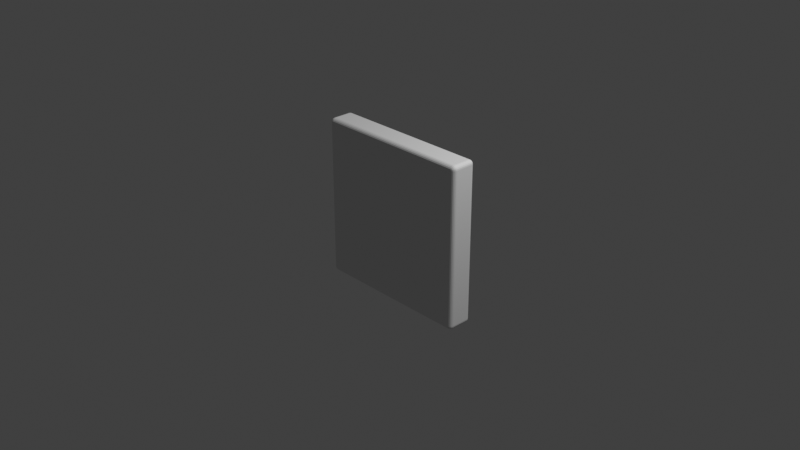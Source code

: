 # Source: piece.blend  (saved by Blender 3.0.42; exported with 4.5.12 LTS)
import bpy
from mathutils import Matrix  # noqa: F401  (used for matrix-valued properties, if any)

bpy.ops.wm.read_factory_settings(use_empty=True)
scene = bpy.context.scene
scene.name = 'Scene'

# ---- collections
col_collection = bpy.data.collections.new('Collection'); scene.collection.children.link(col_collection)

# ---- images (referenced by path relative to the original .blend; pixels are not part of the script)
import os
ASSET_DIR = os.environ.get("B2B_ASSET_DIR", "")  # directory of the original .blend (textures are referenced by path, not embedded)
HERE = os.path.dirname(os.path.abspath(__file__))  # packed textures are extracted next to this script under _unpacked/

def load_image(name, relpath, width, height, colorspace="sRGB"):
    """Load a texture the original file referenced (path relative to the .blend, or extracted next to this script)."""
    p = next((c for c in (os.path.join(HERE, relpath), os.path.join(ASSET_DIR, relpath)) if relpath and os.path.exists(c)), "")
    if p:
        img = bpy.data.images.load(p, check_existing=True)
        img.name = name
    else:  # same state as the original file: an image datablock whose file is absent (Cycles renders it pink)
        img = bpy.data.images.new(name, width, height)
        img.source = "FILE"
        img.filepath = "//" + (relpath or name)
    img.colorspace_settings.name = colorspace
    return img
img_test_r_png = load_image('test_R.png', 'build/test_R.png', 1024, 1024, 'sRGB')

# ---- materials (node trees are filled in below, after node groups)
mat_material = bpy.data.materials.new('Material')
mat_material.alpha_threshold = 0.0
mat_material.use_transparent_shadow = False
mat_material.line_color = (0.0, 0.0, 0.0, 1.0)

# ---- material node trees
mat_material.use_nodes = True; mat_material.node_tree.nodes.clear()
_N = mat_material.node_tree.nodes; _L = mat_material.node_tree.links
n0 = _N.new('ShaderNodeOutputMaterial'); n0.name = 'Material Output'; n0.location = (300, 300)
n1 = _N.new('ShaderNodeBsdfPrincipled'); n1.name = 'Principled BSDF'; n1.location = (10, 300)
n1.distribution = 'GGX'
n1.subsurface_method = 'RANDOM_WALK_SKIN'
n1.inputs[2].default_value = 0.4
n1.inputs[3].default_value = 1.45
n1.inputs[27].default_value = (0.0, 0.0, 0.0, 1.0)
n1.inputs[28].default_value = 1.0
n2 = _N.new('ShaderNodeTexImage'); n2.name = 'Image Texture'; n2.location = (-410, 236)
n2.image = img_test_r_png
_L.new(n1.outputs[0], n0.inputs[0])
_L.new(n2.outputs[0], n1.inputs[0])
n0.is_active_output = True

# ---- world
world_world = bpy.data.worlds.new('World'); scene.world = world_world
world_world.use_nodes = True; world_world.node_tree.nodes.clear()
_N = world_world.node_tree.nodes; _L = world_world.node_tree.links
n0 = _N.new('ShaderNodeOutputWorld'); n0.name = 'World Output'; n0.location = (300, 300)
n1 = _N.new('ShaderNodeBackground'); n1.name = 'Background'; n1.location = (10, 300)
n1.inputs[0].default_value = (0.05088, 0.05088, 0.05088, 1.0)
_L.new(n1.outputs[0], n0.inputs[0])
n0.is_active_output = True
world_world.color = (0.05088, 0.05088, 0.05088)
world_world.use_sun_shadow = False
world_world.sun_shadow_jitter_overblur = 0.0

# ---- cameras
cam_camera = bpy.data.cameras.new('Camera')
cam_camera.clip_end = 100.0
cam_camera.ortho_scale = 7.314

# ---- lights
light_light = bpy.data.lights.new('Light', 'POINT')
light_light.transmission_factor = 0.0
light_light.energy = 1000.0
light_light.shadow_soft_size = 0.1
light_light.shadow_maximum_resolution = 0.006
light_light.use_absolute_resolution = True

# ---- meshes
me_cube = bpy.data.meshes.new('Cube')
me_cube.from_pydata([(0.7384, -7.777e-08, 0.8), (0.8, -7.238e-08, 0.7384), (0.7384, -0.07704, 0.7384), (0.7574, -7.61e-08, 0.797), (0.7746, -7.46e-08, 0.7882), (0.7384, -0.02381, 0.797), (0.758, -0.02444, 0.7934), (0.7738, -0.02365, 0.7851), (0.7384, -0.04528, 0.7882), (0.7573, -0.04427, 0.7851), (0.771, -0.04076, 0.7793), (0.797, -0.02381, 0.7384), (0.7882, -0.04528, 0.7384), (0.797, -7.265e-08, 0.7574), (0.7934, -0.02458, 0.7579), (0.7851, -0.04423, 0.7573), (0.7882, -7.341e-08, 0.7746), (0.7851, -0.02371, 0.7738), (0.7793, -0.04076, 0.771), (0.7384, -0.07327, 0.7574), (0.7384, -0.06233, 0.7746), (0.7574, -0.07327, 0.7384), (0.7579, -0.0688, 0.758), (0.7573, -0.05848, 0.7738), (0.7746, -0.06233, 0.7384), (0.7738, -0.05842, 0.7573), (0.771, -0.05111, 0.771), (-0.8, -2.123e-07, 0.7384), (-0.7384, -2.069e-07, 0.8), (-0.7384, -0.07704, 0.7384), (-0.797, -2.12e-07, 0.7574), (-0.7882, -2.112e-07, 0.7746), (-0.797, -0.02381, 0.7384), (-0.7934, -0.02444, 0.758), (-0.7851, -0.02365, 0.7738), (-0.7882, -0.04528, 0.7384), (-0.7851, -0.04427, 0.7573), (-0.7793, -0.04076, 0.771), (-0.7384, -0.02381, 0.797), (-0.7384, -0.04528, 0.7882), (-0.7574, -2.085e-07, 0.797), (-0.7579, -0.02458, 0.7934), (-0.7573, -0.04423, 0.7851), (-0.7746, -2.1e-07, 0.7882), (-0.7738, -0.02371, 0.7851), (-0.771, -0.04076, 0.7793), (-0.7574, -0.07327, 0.7384), (-0.7746, -0.06233, 0.7384), (-0.7384, -0.07327, 0.7574), (-0.758, -0.0688, 0.7579), (-0.7738, -0.05848, 0.7573), (-0.7384, -0.06233, 0.7746), (-0.7573, -0.05842, 0.7738), (-0.771, -0.05111, 0.771), (0.7384, -0.07704, -0.7384), (0.8, 1.66e-07, -0.7384), (0.7384, 1.606e-07, -0.8), (0.7574, -0.07327, -0.7384), (0.7746, -0.06233, -0.7384), (0.7384, -0.07327, -0.7574), (0.758, -0.0688, -0.7579), (0.7738, -0.05848, -0.7573), (0.7384, -0.06233, -0.7746), (0.7573, -0.05842, -0.7738), (0.771, -0.05111, -0.771), (0.797, 1.658e-07, -0.7574), (0.7882, 1.65e-07, -0.7746), (0.797, -0.02381, -0.7384), (0.7934, -0.02444, -0.758), (0.7851, -0.02365, -0.7738), (0.7882, -0.04528, -0.7384), (0.7851, -0.04427, -0.7573), (0.7793, -0.04076, -0.771), (0.7384, -0.02381, -0.797), (0.7384, -0.04528, -0.7882), (0.7574, 1.623e-07, -0.797), (0.7579, -0.02458, -0.7934), (0.7573, -0.04423, -0.7851), (0.7746, 1.638e-07, -0.7882), (0.7738, -0.02371, -0.7851), (0.771, -0.04076, -0.7793), (-0.7384, -0.07704, -0.7384), (-0.7384, 3.155e-08, -0.8), (-0.8, 2.616e-08, -0.7384), (-0.7384, -0.07327, -0.7574), (-0.7384, -0.06233, -0.7746), (-0.7574, -0.07327, -0.7384), (-0.7579, -0.0688, -0.758), (-0.7573, -0.05848, -0.7738), (-0.7746, -0.06233, -0.7384), (-0.7738, -0.05842, -0.7573), (-0.771, -0.05111, -0.771), (-0.7574, 2.988e-08, -0.797), (-0.7746, 2.838e-08, -0.7882), (-0.7384, -0.02381, -0.797), (-0.758, -0.02444, -0.7934), (-0.7738, -0.02365, -0.7851), (-0.7384, -0.04528, -0.7882), (-0.7573, -0.04427, -0.7851), (-0.771, -0.04076, -0.7793), (-0.797, -0.02381, -0.7384), (-0.7882, -0.04528, -0.7384), (-0.797, 2.642e-08, -0.7574), (-0.7934, -0.02458, -0.7579), (-0.7851, -0.04423, -0.7573), (-0.7882, 2.719e-08, -0.7746), (-0.7851, -0.02371, -0.7738), (-0.7793, -0.04076, -0.771), (0.7384, -7.777e-08, 0.8), (0.7384, 0.07704, 0.7384), (0.8, -7.238e-08, 0.7384), (0.7384, 0.02381, 0.797), (0.7384, 0.04528, 0.7882), (0.7574, -7.61e-08, 0.797), (0.7579, 0.02458, 0.7934), (0.7573, 0.04423, 0.7851), (0.7746, -7.46e-08, 0.7882), (0.7738, 0.02371, 0.7851), (0.771, 0.04076, 0.7793), (0.7574, 0.07327, 0.7384), (0.7746, 0.06233, 0.7384), (0.7384, 0.07327, 0.7574), (0.758, 0.0688, 0.7579), (0.7738, 0.05848, 0.7573), (0.7384, 0.06233, 0.7746), (0.7573, 0.05842, 0.7738), (0.771, 0.05111, 0.771), (0.797, -7.265e-08, 0.7574), (0.7882, -7.341e-08, 0.7746), (0.797, 0.02381, 0.7384), (0.7934, 0.02444, 0.758), (0.7851, 0.02365, 0.7738), (0.7882, 0.04528, 0.7384), (0.7851, 0.04427, 0.7573), (0.7793, 0.04076, 0.771), (-0.7384, 0.07704, 0.7384), (-0.7384, -2.069e-07, 0.8), (-0.8, -2.123e-07, 0.7384), (-0.7384, 0.07327, 0.7574), (-0.7384, 0.06233, 0.7746), (-0.7574, 0.07327, 0.7384), (-0.7579, 0.0688, 0.758), (-0.7573, 0.05848, 0.7738), (-0.7746, 0.06233, 0.7384), (-0.7738, 0.05842, 0.7573), (-0.771, 0.05111, 0.771), (-0.7574, -2.085e-07, 0.797), (-0.7746, -2.1e-07, 0.7882), (-0.7384, 0.02381, 0.797), (-0.758, 0.02444, 0.7934), (-0.7738, 0.02365, 0.7851), (-0.7384, 0.04528, 0.7882), (-0.7573, 0.04427, 0.7851), (-0.771, 0.04076, 0.7793), (-0.797, 0.02381, 0.7384), (-0.7882, 0.04528, 0.7384), (-0.797, -2.12e-07, 0.7574), (-0.7934, 0.02458, 0.7579), (-0.7851, 0.04423, 0.7573), (-0.7882, -2.112e-07, 0.7746), (-0.7851, 0.02371, 0.7738), (-0.7793, 0.04076, 0.771), (0.7384, 0.07704, -0.7384), (0.7384, 1.606e-07, -0.8), (0.8, 1.66e-07, -0.7384), (0.7384, 0.07327, -0.7574), (0.7384, 0.06233, -0.7746), (0.7574, 0.07327, -0.7384), (0.7579, 0.0688, -0.758), (0.7573, 0.05848, -0.7738), (0.7746, 0.06233, -0.7384), (0.7738, 0.05842, -0.7573), (0.771, 0.05111, -0.771), (0.7574, 1.623e-07, -0.797), (0.7746, 1.638e-07, -0.7882), (0.7384, 0.02381, -0.797), (0.758, 0.02444, -0.7934), (0.7738, 0.02365, -0.7851), (0.7384, 0.04528, -0.7882), (0.7573, 0.04427, -0.7851), (0.771, 0.04076, -0.7793), (0.797, 0.02381, -0.7384), (0.7882, 0.04528, -0.7384), (0.797, 1.658e-07, -0.7574), (0.7934, 0.02458, -0.7579), (0.7851, 0.04423, -0.7573), (0.7882, 1.65e-07, -0.7746), (0.7851, 0.02371, -0.7738), (0.7793, 0.04076, -0.771), (-0.8, 2.616e-08, -0.7384), (-0.7384, 3.155e-08, -0.8), (-0.7384, 0.07704, -0.7384), (-0.797, 2.642e-08, -0.7574), (-0.7882, 2.719e-08, -0.7746), (-0.797, 0.02381, -0.7384), (-0.7934, 0.02444, -0.758), (-0.7851, 0.02365, -0.7738), (-0.7882, 0.04528, -0.7384), (-0.7851, 0.04427, -0.7573), (-0.7793, 0.04076, -0.771), (-0.7384, 0.02381, -0.797), (-0.7384, 0.04528, -0.7882), (-0.7574, 2.988e-08, -0.797), (-0.7579, 0.02458, -0.7934), (-0.7573, 0.04423, -0.7851), (-0.7746, 2.838e-08, -0.7882), (-0.7738, 0.02371, -0.7851), (-0.771, 0.04076, -0.7793), (-0.7574, 0.07327, -0.7384), (-0.7746, 0.06233, -0.7384), (-0.7384, 0.07327, -0.7574), (-0.758, 0.0688, -0.7579), (-0.7738, 0.05848, -0.7573), (-0.7384, 0.06233, -0.7746), (-0.7573, 0.05842, -0.7738), (-0.771, 0.05111, -0.771)], [], [(137, 189, 83, 27), (191, 135, 109, 162), (82, 190, 163, 56), (1, 55, 164, 110), (29, 81, 54, 2), (0, 5, 6, 3), (3, 6, 7, 4), (4, 7, 17, 16), (5, 8, 9, 6), (6, 9, 10, 7), (7, 10, 18, 17), (1, 13, 14, 11), (11, 14, 15, 12), (12, 15, 25, 24), (13, 16, 17, 14), (14, 17, 18, 15), (15, 18, 26, 25), (2, 21, 22, 19), (19, 22, 23, 20), (20, 23, 9, 8), (21, 24, 25, 22), (22, 25, 26, 23), (23, 26, 10, 9), (10, 26, 18), (27, 32, 33, 30), (30, 33, 34, 31), (31, 34, 44, 43), (32, 35, 36, 33), (33, 36, 37, 34), (34, 37, 45, 44), (28, 40, 41, 38), (38, 41, 42, 39), (39, 42, 52, 51), (40, 43, 44, 41), (41, 44, 45, 42), (42, 45, 53, 52), (29, 48, 49, 46), (46, 49, 50, 47), (47, 50, 36, 35), (48, 51, 52, 49), (49, 52, 53, 50), (50, 53, 37, 36), (37, 53, 45), (54, 59, 60, 57), (57, 60, 61, 58), (58, 61, 71, 70), (59, 62, 63, 60), (60, 63, 64, 61), (61, 64, 72, 71), (55, 67, 68, 65), (65, 68, 69, 66), (66, 69, 79, 78), (67, 70, 71, 68), (68, 71, 72, 69), (69, 72, 80, 79), (56, 75, 76, 73), (73, 76, 77, 74), (74, 77, 63, 62), (75, 78, 79, 76), (76, 79, 80, 77), (77, 80, 64, 63), (64, 80, 72), (81, 86, 87, 84), (84, 87, 88, 85), (85, 88, 98, 97), (86, 89, 90, 87), (87, 90, 91, 88), (88, 91, 99, 98), (82, 94, 95, 92), (92, 95, 96, 93), (93, 96, 106, 105), (94, 97, 98, 95), (95, 98, 99, 96), (96, 99, 107, 106), (83, 102, 103, 100), (100, 103, 104, 101), (101, 104, 90, 89), (102, 105, 106, 103), (103, 106, 107, 104), (104, 107, 91, 90), (91, 107, 99), (108, 113, 114, 111), (111, 114, 115, 112), (112, 115, 125, 124), (113, 116, 117, 114), (114, 117, 118, 115), (115, 118, 126, 125), (109, 121, 122, 119), (119, 122, 123, 120), (120, 123, 133, 132), (121, 124, 125, 122), (122, 125, 126, 123), (123, 126, 134, 133), (110, 129, 130, 127), (127, 130, 131, 128), (128, 131, 117, 116), (129, 132, 133, 130), (130, 133, 134, 131), (131, 134, 118, 117), (118, 134, 126), (135, 140, 141, 138), (138, 141, 142, 139), (139, 142, 152, 151), (140, 143, 144, 141), (141, 144, 145, 142), (142, 145, 153, 152), (136, 148, 149, 146), (146, 149, 150, 147), (147, 150, 160, 159), (148, 151, 152, 149), (149, 152, 153, 150), (150, 153, 161, 160), (137, 156, 157, 154), (154, 157, 158, 155), (155, 158, 144, 143), (156, 159, 160, 157), (157, 160, 161, 158), (158, 161, 145, 144), (145, 161, 153), (162, 167, 168, 165), (165, 168, 169, 166), (166, 169, 179, 178), (167, 170, 171, 168), (168, 171, 172, 169), (169, 172, 180, 179), (163, 175, 176, 173), (173, 176, 177, 174), (174, 177, 187, 186), (175, 178, 179, 176), (176, 179, 180, 177), (177, 180, 188, 187), (164, 183, 184, 181), (181, 184, 185, 182), (182, 185, 171, 170), (183, 186, 187, 184), (184, 187, 188, 185), (185, 188, 172, 171), (172, 188, 180), (189, 194, 195, 192), (192, 195, 196, 193), (193, 196, 206, 205), (194, 197, 198, 195), (195, 198, 199, 196), (196, 199, 207, 206), (190, 202, 203, 200), (200, 203, 204, 201), (201, 204, 214, 213), (202, 205, 206, 203), (203, 206, 207, 204), (204, 207, 215, 214), (191, 210, 211, 208), (208, 211, 212, 209), (209, 212, 198, 197), (210, 213, 214, 211), (211, 214, 215, 212), (212, 215, 199, 198), (199, 215, 207), (137, 154, 194, 189), (154, 155, 197, 194), (155, 143, 209, 197), (143, 140, 208, 209), (140, 135, 191, 208), (27, 30, 156, 137), (30, 31, 159, 156), (31, 43, 147, 159), (43, 40, 146, 147), (40, 28, 136, 146), (2, 19, 48, 29), (19, 20, 51, 48), (20, 8, 39, 51), (8, 5, 38, 39), (5, 0, 28, 38), (190, 200, 175, 163), (200, 201, 178, 175), (201, 213, 166, 178), (213, 210, 165, 166), (210, 191, 162, 165), (56, 73, 94, 82), (73, 74, 97, 94), (74, 62, 85, 97), (62, 59, 84, 85), (59, 54, 81, 84), (108, 111, 148, 136), (111, 112, 151, 148), (112, 124, 139, 151), (124, 121, 138, 139), (121, 109, 135, 138), (55, 65, 183, 164), (65, 66, 186, 183), (66, 78, 174, 186), (78, 75, 173, 174), (75, 56, 163, 173), (1, 11, 67, 55), (11, 12, 70, 67), (12, 24, 58, 70), (24, 21, 57, 58), (21, 2, 54, 57), (189, 192, 102, 83), (192, 193, 105, 102), (193, 205, 93, 105), (205, 202, 92, 93), (202, 190, 82, 92), (164, 181, 129, 110), (181, 182, 132, 129), (182, 170, 120, 132), (170, 167, 119, 120), (167, 162, 109, 119), (110, 127, 13, 1), (127, 128, 16, 13), (128, 116, 4, 16), (116, 113, 3, 4), (113, 108, 0, 3), (83, 100, 32, 27), (100, 101, 35, 32), (101, 89, 47, 35), (89, 86, 46, 47), (86, 81, 29, 46), (136, 28, 0, 108)])
me_cube.polygons.foreach_set('use_smooth', [True] * 218)
_uv = me_cube.uv_layers.new(name='UVMap')
_uv.uv.foreach_set('vector', [0.4436, 0.9418, 0.4437, 0.5808, 0.4436, 0.5808, 0.4435, 0.9418, 1.0, 0.0, 1.0, 0.5, 0.5, 0.5, 0.5, 0.0, 0.422, 0.5592, 0.422, 0.5591, 0.06114, 0.5589, 0.06117, 0.559, 0.03948, 0.9415, 0.03955, 0.5806, 0.03944, 0.5806, 0.03936, 0.9416, 0.4158, 0.9358, 0.416, 0.5869, 0.06728, 0.5865, 0.06701, 0.9354, 0.06106, 0.9631, 0.06345, 0.9573, 0.05814, 0.9545, 0.05536, 0.9602, 0.05536, 0.9602, 0.05814, 0.9545, 0.05394, 0.9517, 0.05079, 0.956, 0.05079, 0.956, 0.05394, 0.9517, 0.0508, 0.9485, 0.0461, 0.952, 0.06345, 0.9573, 0.06512, 0.9517, 0.06004, 0.9499, 0.05814, 0.9545, 0.05814, 0.9545, 0.06004, 0.9499, 0.05631, 0.9484, 0.05394, 0.9517, 0.05394, 0.9517, 0.05631, 0.9484, 0.05412, 0.9461, 0.0508, 0.9485, 0.03948, 0.9415, 0.04254, 0.9472, 0.04799, 0.9443, 0.04525, 0.9391, 0.04525, 0.9391, 0.04799, 0.9443, 0.05257, 0.9424, 0.05078, 0.9374, 0.05078, 0.9374, 0.05257, 0.9424, 0.05672, 0.9415, 0.05616, 0.9363, 0.04254, 0.9472, 0.0461, 0.952, 0.0508, 0.9485, 0.04799, 0.9443, 0.04799, 0.9443, 0.0508, 0.9485, 0.05412, 0.9461, 0.05257, 0.9424, 0.05257, 0.9424, 0.05412, 0.9461, 0.05712, 0.9454, 0.05672, 0.9415, 0.06701, 0.9354, 0.06153, 0.9357, 0.06142, 0.9411, 0.0668, 0.9409, 0.0668, 0.9409, 0.06142, 0.9411, 0.06107, 0.9457, 0.0662, 0.9462, 0.0662, 0.9462, 0.06107, 0.9457, 0.06004, 0.9499, 0.06512, 0.9517, 0.06153, 0.9357, 0.05616, 0.9363, 0.05672, 0.9415, 0.06142, 0.9411, 0.06142, 0.9411, 0.05672, 0.9415, 0.05712, 0.9454, 0.06107, 0.9457, 0.06107, 0.9457, 0.05712, 0.9454, 0.05631, 0.9484, 0.06004, 0.9499, 0.05631, 0.9484, 0.05712, 0.9454, 0.05412, 0.9461, 0.4435, 0.9418, 0.4376, 0.9394, 0.4349, 0.9447, 0.4405, 0.9474, 0.4405, 0.9474, 0.4349, 0.9447, 0.432, 0.9489, 0.4363, 0.952, 0.4363, 0.952, 0.432, 0.9489, 0.4289, 0.952, 0.4323, 0.9567, 0.4376, 0.9394, 0.432, 0.9377, 0.4303, 0.9428, 0.4349, 0.9447, 0.4349, 0.9447, 0.4303, 0.9428, 0.4287, 0.9465, 0.432, 0.9489, 0.432, 0.9489, 0.4287, 0.9465, 0.4265, 0.9487, 0.4289, 0.952, 0.4219, 0.9633, 0.4275, 0.9603, 0.4247, 0.9548, 0.4195, 0.9576, 0.4195, 0.9576, 0.4247, 0.9548, 0.4228, 0.9502, 0.4178, 0.952, 0.4178, 0.952, 0.4228, 0.9502, 0.4218, 0.9461, 0.4167, 0.9466, 0.4275, 0.9603, 0.4323, 0.9567, 0.4289, 0.952, 0.4247, 0.9548, 0.4247, 0.9548, 0.4289, 0.952, 0.4265, 0.9487, 0.4228, 0.9502, 0.4228, 0.9502, 0.4265, 0.9487, 0.4257, 0.9457, 0.4218, 0.9461, 0.4158, 0.9358, 0.416, 0.9413, 0.4214, 0.9414, 0.4212, 0.936, 0.4212, 0.936, 0.4214, 0.9414, 0.4261, 0.9417, 0.4266, 0.9366, 0.4266, 0.9366, 0.4261, 0.9417, 0.4303, 0.9428, 0.432, 0.9377, 0.416, 0.9413, 0.4167, 0.9466, 0.4218, 0.9461, 0.4214, 0.9414, 0.4214, 0.9414, 0.4218, 0.9461, 0.4257, 0.9457, 0.4261, 0.9417, 0.4261, 0.9417, 0.4257, 0.9457, 0.4287, 0.9465, 0.4303, 0.9428, 0.4287, 0.9465, 0.4257, 0.9457, 0.4265, 0.9487, 0.06728, 0.5865, 0.06703, 0.5811, 0.06162, 0.581, 0.06182, 0.5863, 0.06182, 0.5863, 0.06162, 0.581, 0.05695, 0.5806, 0.05645, 0.5857, 0.05645, 0.5857, 0.05695, 0.5806, 0.0528, 0.5796, 0.05102, 0.5847, 0.06703, 0.5811, 0.06638, 0.5757, 0.06123, 0.5763, 0.06162, 0.581, 0.06162, 0.581, 0.06123, 0.5763, 0.05732, 0.5766, 0.05695, 0.5806, 0.05695, 0.5806, 0.05732, 0.5766, 0.05434, 0.5758, 0.0528, 0.5796, 0.03955, 0.5806, 0.04543, 0.583, 0.04815, 0.5777, 0.04253, 0.5749, 0.04253, 0.5749, 0.04815, 0.5777, 0.05102, 0.5735, 0.0467, 0.5703, 0.0467, 0.5703, 0.05102, 0.5735, 0.05419, 0.5703, 0.05073, 0.5656, 0.04543, 0.583, 0.05102, 0.5847, 0.0528, 0.5796, 0.04815, 0.5777, 0.04815, 0.5777, 0.0528, 0.5796, 0.05434, 0.5758, 0.05102, 0.5735, 0.05102, 0.5735, 0.05434, 0.5758, 0.05657, 0.5737, 0.05419, 0.5703, 0.06117, 0.559, 0.0555, 0.5621, 0.05835, 0.5675, 0.06356, 0.5648, 0.06356, 0.5648, 0.05835, 0.5675, 0.06028, 0.5721, 0.06526, 0.5703, 0.06526, 0.5703, 0.06028, 0.5721, 0.06123, 0.5763, 0.06638, 0.5757, 0.0555, 0.5621, 0.05073, 0.5656, 0.05419, 0.5703, 0.05835, 0.5675, 0.05835, 0.5675, 0.05419, 0.5703, 0.05657, 0.5737, 0.06028, 0.5721, 0.06028, 0.5721, 0.05657, 0.5737, 0.05732, 0.5766, 0.06123, 0.5763, 0.05732, 0.5766, 0.05657, 0.5737, 0.05434, 0.5758, 0.416, 0.5869, 0.4215, 0.5867, 0.4216, 0.5813, 0.4163, 0.5815, 0.4163, 0.5815, 0.4216, 0.5813, 0.422, 0.5766, 0.4168, 0.5761, 0.4168, 0.5761, 0.422, 0.5766, 0.423, 0.5724, 0.4179, 0.5707, 0.4215, 0.5867, 0.4269, 0.586, 0.4263, 0.5809, 0.4216, 0.5813, 0.4216, 0.5813, 0.4263, 0.5809, 0.4259, 0.577, 0.422, 0.5766, 0.422, 0.5766, 0.4259, 0.577, 0.4267, 0.574, 0.423, 0.5724, 0.422, 0.5592, 0.4196, 0.5651, 0.4249, 0.5678, 0.4277, 0.5622, 0.4277, 0.5622, 0.4249, 0.5678, 0.4291, 0.5707, 0.4323, 0.5664, 0.4323, 0.5664, 0.4291, 0.5707, 0.4323, 0.5738, 0.437, 0.5704, 0.4196, 0.5651, 0.4179, 0.5707, 0.423, 0.5724, 0.4249, 0.5678, 0.4249, 0.5678, 0.423, 0.5724, 0.4267, 0.574, 0.4291, 0.5707, 0.4291, 0.5707, 0.4267, 0.574, 0.4289, 0.5762, 0.4323, 0.5738, 0.4436, 0.5808, 0.4405, 0.5752, 0.4351, 0.578, 0.4378, 0.5832, 0.4378, 0.5832, 0.4351, 0.578, 0.4305, 0.5799, 0.4323, 0.5849, 0.4323, 0.5849, 0.4305, 0.5799, 0.4263, 0.5809, 0.4269, 0.586, 0.4405, 0.5752, 0.437, 0.5704, 0.4323, 0.5738, 0.4351, 0.578, 0.4351, 0.578, 0.4323, 0.5738, 0.4289, 0.5762, 0.4305, 0.5799, 0.4305, 0.5799, 0.4289, 0.5762, 0.4259, 0.577, 0.4263, 0.5809, 0.4259, 0.577, 0.4289, 0.5762, 0.4267, 0.574, 0.06103, 0.9633, 0.0553, 0.9602, 0.05075, 0.9653, 0.05739, 0.9698, 0.05739, 0.9698, 0.05075, 0.9653, 0.04528, 0.97, 0.05187, 0.977, 0.05187, 0.977, 0.04528, 0.97, 0.03806, 0.9736, 0.0431, 0.9849, 0.0553, 0.9602, 0.05083, 0.9562, 0.04608, 0.9606, 0.05075, 0.9653, 0.05075, 0.9653, 0.04608, 0.9606, 0.0416, 0.9645, 0.04528, 0.97, 0.04528, 0.97, 0.0416, 0.9645, 0.03649, 0.9661, 0.03806, 0.9736, 0.0, 1.002, 0.02927, 0.9932, 0.02665, 0.9758, 0.00939, 0.9732, 0.00939, 0.9732, 0.02665, 0.9758, 0.02882, 0.9645, 0.01777, 0.9594, 0.01777, 0.9594, 0.02882, 0.9645, 0.03266, 0.9575, 0.02548, 0.951, 0.02927, 0.9932, 0.0431, 0.9849, 0.03806, 0.9736, 0.02665, 0.9758, 0.02665, 0.9758, 0.03806, 0.9736, 0.03649, 0.9661, 0.02882, 0.9645, 0.02882, 0.9645, 0.03649, 0.9661, 0.03816, 0.9611, 0.03266, 0.9575, 0.03936, 0.9416, 0.0327, 0.9453, 0.03734, 0.9519, 0.04245, 0.9472, 0.04245, 0.9472, 0.03734, 0.9519, 0.04199, 0.9566, 0.04611, 0.9521, 0.04611, 0.9521, 0.04199, 0.9566, 0.04608, 0.9606, 0.05083, 0.9562, 0.0327, 0.9453, 0.02548, 0.951, 0.03266, 0.9575, 0.03734, 0.9519, 0.03734, 0.9519, 0.03266, 0.9575, 0.03816, 0.9611, 0.04199, 0.9566, 0.04199, 0.9566, 0.03816, 0.9611, 0.0416, 0.9645, 0.04608, 0.9606, 0.0416, 0.9645, 0.03816, 0.9611, 0.03649, 0.9661, 0.5, 1.002, 0.4736, 0.9735, 0.4561, 0.9762, 0.4536, 0.9934, 0.4536, 0.9934, 0.4561, 0.9762, 0.4448, 0.974, 0.4398, 0.9851, 0.4398, 0.9851, 0.4448, 0.974, 0.4378, 0.9702, 0.4313, 0.9773, 0.4736, 0.9735, 0.4653, 0.9597, 0.454, 0.9647, 0.4561, 0.9762, 0.4561, 0.9762, 0.454, 0.9647, 0.4464, 0.9663, 0.4448, 0.974, 0.4448, 0.974, 0.4464, 0.9663, 0.4414, 0.9646, 0.4378, 0.9702, 0.4219, 0.9635, 0.4256, 0.9701, 0.4323, 0.9655, 0.4276, 0.9604, 0.4276, 0.9604, 0.4323, 0.9655, 0.437, 0.9608, 0.4325, 0.9567, 0.4325, 0.9567, 0.437, 0.9608, 0.441, 0.9567, 0.4365, 0.952, 0.4256, 0.9701, 0.4313, 0.9773, 0.4378, 0.9702, 0.4323, 0.9655, 0.4323, 0.9655, 0.4378, 0.9702, 0.4414, 0.9646, 0.437, 0.9608, 0.437, 0.9608, 0.4414, 0.9646, 0.4449, 0.9612, 0.441, 0.9567, 0.4436, 0.9418, 0.4406, 0.9475, 0.4457, 0.9521, 0.4502, 0.9454, 0.4502, 0.9454, 0.4457, 0.9521, 0.4504, 0.9575, 0.4574, 0.9509, 0.4574, 0.9509, 0.4504, 0.9575, 0.454, 0.9647, 0.4653, 0.9597, 0.4406, 0.9475, 0.4365, 0.952, 0.441, 0.9567, 0.4457, 0.9521, 0.4457, 0.9521, 0.441, 0.9567, 0.4449, 0.9612, 0.4504, 0.9575, 0.4504, 0.9575, 0.4449, 0.9612, 0.4464, 0.9663, 0.454, 0.9647, 0.4464, 0.9663, 0.4449, 0.9612, 0.4414, 0.9646, 0.0, 0.5, 0.00946, 0.5488, 0.02692, 0.5462, 0.02948, 0.5289, 0.02948, 0.5289, 0.02692, 0.5462, 0.03823, 0.5483, 0.04328, 0.5373, 0.04328, 0.5373, 0.03823, 0.5483, 0.04522, 0.5522, 0.05171, 0.545, 0.00946, 0.5488, 0.01779, 0.5626, 0.02905, 0.5576, 0.02692, 0.5462, 0.02692, 0.5462, 0.02905, 0.5576, 0.03663, 0.556, 0.03823, 0.5483, 0.03823, 0.5483, 0.03663, 0.556, 0.04163, 0.5577, 0.04522, 0.5522, 0.06114, 0.5589, 0.05742, 0.5522, 0.05079, 0.5569, 0.05545, 0.562, 0.05545, 0.562, 0.05079, 0.5569, 0.04606, 0.5615, 0.05056, 0.5656, 0.05056, 0.5656, 0.04606, 0.5615, 0.04205, 0.5656, 0.04652, 0.5704, 0.05742, 0.5522, 0.05171, 0.545, 0.04522, 0.5522, 0.05079, 0.5569, 0.05079, 0.5569, 0.04522, 0.5522, 0.04163, 0.5577, 0.04606, 0.5615, 0.04606, 0.5615, 0.04163, 0.5577, 0.03819, 0.5611, 0.04205, 0.5656, 0.03944, 0.5806, 0.04244, 0.5748, 0.03738, 0.5703, 0.03286, 0.5769, 0.03286, 0.5769, 0.03738, 0.5703, 0.03267, 0.5648, 0.02568, 0.5714, 0.02568, 0.5714, 0.03267, 0.5648, 0.02905, 0.5576, 0.01779, 0.5626, 0.04244, 0.5748, 0.04652, 0.5704, 0.04205, 0.5656, 0.03738, 0.5703, 0.03738, 0.5703, 0.04205, 0.5656, 0.03819, 0.5611, 0.03267, 0.5648, 0.03267, 0.5648, 0.03819, 0.5611, 0.03663, 0.556, 0.02905, 0.5576, 0.03663, 0.556, 0.03819, 0.5611, 0.04163, 0.5577, 0.4437, 0.5808, 0.4503, 0.5771, 0.4457, 0.5704, 0.4406, 0.5751, 0.4406, 0.5751, 0.4457, 0.5704, 0.4411, 0.5657, 0.4369, 0.5702, 0.4369, 0.5702, 0.4411, 0.5657, 0.437, 0.5617, 0.4322, 0.5662, 0.4503, 0.5771, 0.4576, 0.5714, 0.4504, 0.5649, 0.4457, 0.5704, 0.4457, 0.5704, 0.4504, 0.5649, 0.4449, 0.5613, 0.4411, 0.5657, 0.4411, 0.5657, 0.4449, 0.5613, 0.4415, 0.5578, 0.437, 0.5617, 0.422, 0.5591, 0.4277, 0.5621, 0.4323, 0.557, 0.4257, 0.5525, 0.4257, 0.5525, 0.4323, 0.557, 0.4378, 0.5523, 0.4312, 0.5453, 0.4312, 0.5453, 0.4378, 0.5523, 0.445, 0.5487, 0.4399, 0.5374, 0.4277, 0.5621, 0.4322, 0.5662, 0.437, 0.5617, 0.4323, 0.557, 0.4323, 0.557, 0.437, 0.5617, 0.4415, 0.5578, 0.4378, 0.5523, 0.4378, 0.5523, 0.4415, 0.5578, 0.4466, 0.5563, 0.445, 0.5487, 0.5, 0.5, 0.4538, 0.5291, 0.4564, 0.5466, 0.4737, 0.5491, 0.4737, 0.5491, 0.4564, 0.5466, 0.4542, 0.5579, 0.4653, 0.5629, 0.4653, 0.5629, 0.4542, 0.5579, 0.4504, 0.5649, 0.4576, 0.5714, 0.4538, 0.5291, 0.4399, 0.5374, 0.445, 0.5487, 0.4564, 0.5466, 0.4564, 0.5466, 0.445, 0.5487, 0.4466, 0.5563, 0.4542, 0.5579, 0.4542, 0.5579, 0.4466, 0.5563, 0.4449, 0.5613, 0.4504, 0.5649, 0.4449, 0.5613, 0.4466, 0.5563, 0.4415, 0.5578, 0.4436, 0.9418, 0.4502, 0.9454, 0.4503, 0.5771, 0.4437, 0.5808, 0.4502, 0.9454, 0.4574, 0.9509, 0.4576, 0.5714, 0.4503, 0.5771, 0.4574, 0.9509, 0.4653, 0.9597, 0.4653, 0.5629, 0.4576, 0.5714, 0.4653, 0.9597, 0.4736, 0.9735, 0.4737, 0.5491, 0.4653, 0.5629, 0.4736, 0.9735, 0.5, 1.002, 0.5, 0.5, 0.4737, 0.5491, 0.4435, 0.9418, 0.4405, 0.9474, 0.4406, 0.9475, 0.4436, 0.9418, 0.4405, 0.9474, 0.4363, 0.952, 0.4365, 0.952, 0.4406, 0.9475, 0.4363, 0.952, 0.4323, 0.9567, 0.4325, 0.9567, 0.4365, 0.952, 0.4323, 0.9567, 0.4275, 0.9603, 0.4276, 0.9604, 0.4325, 0.9567, 0.4275, 0.9603, 0.4219, 0.9633, 0.4219, 0.9635, 0.4276, 0.9604, 0.06701, 0.9354, 0.0668, 0.9409, 0.416, 0.9413, 0.4158, 0.9358, 0.0668, 0.9409, 0.0662, 0.9462, 0.4167, 0.9466, 0.416, 0.9413, 0.0662, 0.9462, 0.06512, 0.9517, 0.4178, 0.952, 0.4167, 0.9466, 0.06512, 0.9517, 0.06345, 0.9573, 0.4195, 0.9576, 0.4178, 0.952, 0.06345, 0.9573, 0.06106, 0.9631, 0.4219, 0.9633, 0.4195, 0.9576, 0.422, 0.5591, 0.4257, 0.5525, 0.05742, 0.5522, 0.06114, 0.5589, 0.4257, 0.5525, 0.4312, 0.5453, 0.05171, 0.545, 0.05742, 0.5522, 0.4312, 0.5453, 0.4399, 0.5374, 0.04328, 0.5373, 0.05171, 0.545, 0.4399, 0.5374, 0.4538, 0.5291, 0.02948, 0.5289, 0.04328, 0.5373, 0.4538, 0.5291, 0.5, 0.5, 0.0, 0.5, 0.02948, 0.5289, 0.06117, 0.559, 0.06356, 0.5648, 0.4196, 0.5651, 0.422, 0.5592, 0.06356, 0.5648, 0.06526, 0.5703, 0.4179, 0.5707, 0.4196, 0.5651, 0.06526, 0.5703, 0.06638, 0.5757, 0.4168, 0.5761, 0.4179, 0.5707, 0.06638, 0.5757, 0.06703, 0.5811, 0.4163, 0.5815, 0.4168, 0.5761, 0.06703, 0.5811, 0.06728, 0.5865, 0.416, 0.5869, 0.4163, 0.5815, 0.06103, 0.9633, 0.05739, 0.9698, 0.4256, 0.9701, 0.4219, 0.9635, 0.05739, 0.9698, 0.05187, 0.977, 0.4313, 0.9773, 0.4256, 0.9701, 0.05187, 0.977, 0.0431, 0.9849, 0.4398, 0.9851, 0.4313, 0.9773, 0.0431, 0.9849, 0.02927, 0.9932, 0.4536, 0.9934, 0.4398, 0.9851, 0.02927, 0.9932, 0.0, 1.002, 0.5, 1.002, 0.4536, 0.9934, 0.03955, 0.5806, 0.04253, 0.5749, 0.04244, 0.5748, 0.03944, 0.5806, 0.04253, 0.5749, 0.0467, 0.5703, 0.04652, 0.5704, 0.04244, 0.5748, 0.0467, 0.5703, 0.05073, 0.5656, 0.05056, 0.5656, 0.04652, 0.5704, 0.05073, 0.5656, 0.0555, 0.5621, 0.05545, 0.562, 0.05056, 0.5656, 0.0555, 0.5621, 0.06117, 0.559, 0.06114, 0.5589, 0.05545, 0.562, 0.03948, 0.9415, 0.04525, 0.9391, 0.04543, 0.583, 0.03955, 0.5806, 0.04525, 0.9391, 0.05078, 0.9374, 0.05102, 0.5847, 0.04543, 0.583, 0.05078, 0.9374, 0.05616, 0.9363, 0.05645, 0.5857, 0.05102, 0.5847, 0.05616, 0.9363, 0.06153, 0.9357, 0.06182, 0.5863, 0.05645, 0.5857, 0.06153, 0.9357, 0.06701, 0.9354, 0.06728, 0.5865, 0.06182, 0.5863, 0.4437, 0.5808, 0.4406, 0.5751, 0.4405, 0.5752, 0.4436, 0.5808, 0.4406, 0.5751, 0.4369, 0.5702, 0.437, 0.5704, 0.4405, 0.5752, 0.4369, 0.5702, 0.4322, 0.5662, 0.4323, 0.5664, 0.437, 0.5704, 0.4322, 0.5662, 0.4277, 0.5621, 0.4277, 0.5622, 0.4323, 0.5664, 0.4277, 0.5621, 0.422, 0.5591, 0.422, 0.5592, 0.4277, 0.5622, 0.03944, 0.5806, 0.03286, 0.5769, 0.0327, 0.9453, 0.03936, 0.9416, 0.03286, 0.5769, 0.02568, 0.5714, 0.02548, 0.951, 0.0327, 0.9453, 0.02568, 0.5714, 0.01779, 0.5626, 0.01777, 0.9594, 0.02548, 0.951, 0.01779, 0.5626, 0.00946, 0.5488, 0.00939, 0.9732, 0.01777, 0.9594, 0.00946, 0.5488, 0.0, 0.5, 0.0, 1.002, 0.00939, 0.9732, 0.03936, 0.9416, 0.04245, 0.9472, 0.04254, 0.9472, 0.03948, 0.9415, 0.04245, 0.9472, 0.04611, 0.9521, 0.0461, 0.952, 0.04254, 0.9472, 0.04611, 0.9521, 0.05083, 0.9562, 0.05079, 0.956, 0.0461, 0.952, 0.05083, 0.9562, 0.0553, 0.9602, 0.05536, 0.9602, 0.05079, 0.956, 0.0553, 0.9602, 0.06103, 0.9633, 0.06106, 0.9631, 0.05536, 0.9602, 0.4436, 0.5808, 0.4378, 0.5832, 0.4376, 0.9394, 0.4435, 0.9418, 0.4378, 0.5832, 0.4323, 0.5849, 0.432, 0.9377, 0.4376, 0.9394, 0.4323, 0.5849, 0.4269, 0.586, 0.4266, 0.9366, 0.432, 0.9377, 0.4269, 0.586, 0.4215, 0.5867, 0.4212, 0.936, 0.4266, 0.9366, 0.4215, 0.5867, 0.416, 0.5869, 0.4158, 0.9358, 0.4212, 0.936, 0.4219, 0.9635, 0.4219, 0.9633, 0.06106, 0.9631, 0.06103, 0.9633])
me_cube.materials.append(mat_material)
me_cube.use_remesh_preserve_volume = False
me_cube.use_remesh_preserve_attributes = False
me_cube.use_mirror_vertex_groups = False
me_cube.update()
me_cube_001 = bpy.data.meshes.new('Cube.001')
me_cube_001.from_pydata([(-0.8387, -0.09476, -0.8834), (-0.8387, -0.1395, -0.8387), (-0.8834, -0.09476, -0.8387), (-0.8387, -0.1086, -0.8813), (-0.8387, -0.1211, -0.8749), (-0.8525, -0.09476, -0.8813), (-0.8529, -0.109, -0.8787), (-0.8524, -0.1204, -0.8727), (-0.865, -0.09476, -0.8749), (-0.8644, -0.1085, -0.8726), (-0.8624, -0.1184, -0.8684), (-0.8525, -0.1373, -0.8387), (-0.865, -0.131, -0.8387), (-0.8387, -0.1373, -0.8525), (-0.853, -0.1347, -0.8529), (-0.8644, -0.1287, -0.8524), (-0.8387, -0.131, -0.865), (-0.8525, -0.1287, -0.8644), (-0.8624, -0.1244, -0.8624), (-0.8813, -0.09476, -0.8525), (-0.8749, -0.09476, -0.865), (-0.8813, -0.1086, -0.8387), (-0.8787, -0.109, -0.853), (-0.8727, -0.1085, -0.8644), (-0.8749, -0.1211, -0.8387), (-0.8726, -0.1205, -0.8525), (-0.8684, -0.1184, -0.8624), (-0.8387, -0.1395, 0.8387), (-0.8387, -0.09476, 0.8834), (-0.8834, -0.09476, 0.8387), (-0.8387, -0.1373, 0.8525), (-0.8387, -0.131, 0.865), (-0.8525, -0.1373, 0.8387), (-0.8529, -0.1347, 0.853), (-0.8524, -0.1287, 0.8644), (-0.865, -0.131, 0.8387), (-0.8644, -0.1287, 0.8525), (-0.8624, -0.1244, 0.8624), (-0.8525, -0.09476, 0.8813), (-0.865, -0.09476, 0.8749), (-0.8387, -0.1086, 0.8813), (-0.853, -0.109, 0.8787), (-0.8644, -0.1085, 0.8727), (-0.8387, -0.1211, 0.8749), (-0.8525, -0.1205, 0.8726), (-0.8624, -0.1184, 0.8684), (-0.8813, -0.1086, 0.8387), (-0.8749, -0.1211, 0.8387), (-0.8813, -0.09476, 0.8525), (-0.8787, -0.109, 0.8529), (-0.8727, -0.1204, 0.8524), (-0.8749, -0.09476, 0.865), (-0.8726, -0.1085, 0.8644), (-0.8684, -0.1184, 0.8624), (-0.8387, 0.09476, -0.8834), (-0.8834, 0.09476, -0.8387), (-0.8387, 0.1395, -0.8387), (-0.8525, 0.09476, -0.8813), (-0.865, 0.09476, -0.8749), (-0.8387, 0.1086, -0.8813), (-0.853, 0.109, -0.8787), (-0.8644, 0.1085, -0.8727), (-0.8387, 0.1211, -0.8749), (-0.8525, 0.1205, -0.8726), (-0.8624, 0.1184, -0.8684), (-0.8813, 0.1086, -0.8387), (-0.8749, 0.1211, -0.8387), (-0.8813, 0.09476, -0.8525), (-0.8787, 0.109, -0.8529), (-0.8727, 0.1204, -0.8524), (-0.8749, 0.09476, -0.865), (-0.8726, 0.1085, -0.8644), (-0.8684, 0.1184, -0.8624), (-0.8387, 0.1373, -0.8525), (-0.8387, 0.131, -0.865), (-0.8525, 0.1373, -0.8387), (-0.8529, 0.1347, -0.853), (-0.8524, 0.1287, -0.8644), (-0.865, 0.131, -0.8387), (-0.8644, 0.1287, -0.8525), (-0.8624, 0.1244, -0.8624), (-0.8387, 0.09476, 0.8834), (-0.8387, 0.1395, 0.8387), (-0.8834, 0.09476, 0.8387), (-0.8387, 0.1086, 0.8813), (-0.8387, 0.1211, 0.8749), (-0.8525, 0.09476, 0.8813), (-0.8529, 0.109, 0.8787), (-0.8524, 0.1204, 0.8727), (-0.865, 0.09476, 0.8749), (-0.8644, 0.1085, 0.8726), (-0.8624, 0.1184, 0.8684), (-0.8525, 0.1373, 0.8387), (-0.865, 0.131, 0.8387), (-0.8387, 0.1373, 0.8525), (-0.853, 0.1347, 0.8529), (-0.8644, 0.1287, 0.8524), (-0.8387, 0.131, 0.865), (-0.8525, 0.1287, 0.8644), (-0.8624, 0.1244, 0.8624), (-0.8813, 0.09476, 0.8525), (-0.8749, 0.09476, 0.865), (-0.8813, 0.1086, 0.8387), (-0.8787, 0.109, 0.853), (-0.8727, 0.1085, 0.8644), (-0.8749, 0.1211, 0.8387), (-0.8726, 0.1205, 0.8525), (-0.8684, 0.1184, 0.8624), (0.8387, -0.09476, -0.8834), (0.8834, -0.09476, -0.8387), (0.8387, -0.1395, -0.8387), (0.8525, -0.09476, -0.8813), (0.865, -0.09476, -0.8749), (0.8387, -0.1086, -0.8813), (0.853, -0.109, -0.8787), (0.8644, -0.1085, -0.8727), (0.8387, -0.1211, -0.8749), (0.8525, -0.1205, -0.8726), (0.8624, -0.1184, -0.8684), (0.8813, -0.1086, -0.8387), (0.8749, -0.1211, -0.8387), (0.8813, -0.09476, -0.8525), (0.8787, -0.109, -0.8529), (0.8727, -0.1204, -0.8524), (0.8749, -0.09476, -0.865), (0.8726, -0.1085, -0.8644), (0.8684, -0.1184, -0.8624), (0.8387, -0.1373, -0.8525), (0.8387, -0.131, -0.865), (0.8525, -0.1373, -0.8387), (0.8529, -0.1347, -0.853), (0.8524, -0.1287, -0.8644), (0.865, -0.131, -0.8387), (0.8644, -0.1287, -0.8525), (0.8624, -0.1244, -0.8624), (0.8387, -0.09476, 0.8834), (0.8387, -0.1395, 0.8387), (0.8834, -0.09476, 0.8387), (0.8387, -0.1086, 0.8813), (0.8387, -0.1211, 0.8749), (0.8525, -0.09476, 0.8813), (0.8529, -0.109, 0.8787), (0.8524, -0.1204, 0.8727), (0.865, -0.09476, 0.8749), (0.8644, -0.1085, 0.8726), (0.8624, -0.1184, 0.8684), (0.8525, -0.1373, 0.8387), (0.865, -0.131, 0.8387), (0.8387, -0.1373, 0.8525), (0.853, -0.1347, 0.8529), (0.8644, -0.1287, 0.8524), (0.8387, -0.131, 0.865), (0.8525, -0.1287, 0.8644), (0.8624, -0.1244, 0.8624), (0.8813, -0.09476, 0.8525), (0.8749, -0.09476, 0.865), (0.8813, -0.1086, 0.8387), (0.8787, -0.109, 0.853), (0.8727, -0.1085, 0.8644), (0.8749, -0.1211, 0.8387), (0.8726, -0.1205, 0.8525), (0.8684, -0.1184, 0.8624), (0.8387, 0.09476, -0.8834), (0.8387, 0.1395, -0.8387), (0.8834, 0.09476, -0.8387), (0.8387, 0.1086, -0.8813), (0.8387, 0.1211, -0.8749), (0.8525, 0.09476, -0.8813), (0.8529, 0.109, -0.8787), (0.8524, 0.1204, -0.8727), (0.865, 0.09476, -0.8749), (0.8644, 0.1085, -0.8726), (0.8624, 0.1184, -0.8684), (0.8525, 0.1373, -0.8387), (0.865, 0.131, -0.8387), (0.8387, 0.1373, -0.8525), (0.853, 0.1347, -0.8529), (0.8644, 0.1287, -0.8524), (0.8387, 0.131, -0.865), (0.8525, 0.1287, -0.8644), (0.8624, 0.1244, -0.8624), (0.8813, 0.09476, -0.8525), (0.8749, 0.09476, -0.865), (0.8813, 0.1086, -0.8387), (0.8787, 0.109, -0.853), (0.8727, 0.1085, -0.8644), (0.8749, 0.1211, -0.8387), (0.8726, 0.1205, -0.8525), (0.8684, 0.1184, -0.8624), (0.8387, 0.09476, 0.8834), (0.8834, 0.09476, 0.8387), (0.8387, 0.1395, 0.8387), (0.8525, 0.09476, 0.8813), (0.865, 0.09476, 0.8749), (0.8387, 0.1086, 0.8813), (0.853, 0.109, 0.8787), (0.8644, 0.1085, 0.8727), (0.8387, 0.1211, 0.8749), (0.8525, 0.1205, 0.8726), (0.8624, 0.1184, 0.8684), (0.8813, 0.1086, 0.8387), (0.8749, 0.1211, 0.8387), (0.8813, 0.09476, 0.8525), (0.8787, 0.109, 0.8529), (0.8727, 0.1204, 0.8524), (0.8749, 0.09476, 0.865), (0.8726, 0.1085, 0.8644), (0.8684, 0.1184, 0.8624), (0.8387, 0.1373, 0.8525), (0.8387, 0.131, 0.865), (0.8525, 0.1373, 0.8387), (0.8529, 0.1347, 0.853), (0.8524, 0.1287, 0.8644), (0.865, 0.131, 0.8387), (0.8644, 0.1287, 0.8525), (0.8624, 0.1244, 0.8624)], [], [(110, 136, 27, 1), (164, 190, 137, 109), (189, 81, 28, 135), (2, 29, 83, 55), (56, 82, 191, 163), (0, 3, 6, 5), (3, 4, 7, 6), (4, 16, 17, 7), (5, 6, 9, 8), (6, 7, 10, 9), (7, 17, 18, 10), (1, 11, 14, 13), (11, 12, 15, 14), (12, 24, 25, 15), (13, 14, 17, 16), (14, 15, 18, 17), (15, 25, 26, 18), (2, 19, 22, 21), (19, 20, 23, 22), (20, 8, 9, 23), (21, 22, 25, 24), (22, 23, 26, 25), (23, 9, 10, 26), (10, 18, 26), (27, 30, 33, 32), (30, 31, 34, 33), (31, 43, 44, 34), (32, 33, 36, 35), (33, 34, 37, 36), (34, 44, 45, 37), (28, 38, 41, 40), (38, 39, 42, 41), (39, 51, 52, 42), (40, 41, 44, 43), (41, 42, 45, 44), (42, 52, 53, 45), (29, 46, 49, 48), (46, 47, 50, 49), (47, 35, 36, 50), (48, 49, 52, 51), (49, 50, 53, 52), (50, 36, 37, 53), (37, 45, 53), (54, 57, 60, 59), (57, 58, 61, 60), (58, 70, 71, 61), (59, 60, 63, 62), (60, 61, 64, 63), (61, 71, 72, 64), (55, 65, 68, 67), (65, 66, 69, 68), (66, 78, 79, 69), (67, 68, 71, 70), (68, 69, 72, 71), (69, 79, 80, 72), (56, 73, 76, 75), (73, 74, 77, 76), (74, 62, 63, 77), (75, 76, 79, 78), (76, 77, 80, 79), (77, 63, 64, 80), (64, 72, 80), (81, 84, 87, 86), (84, 85, 88, 87), (85, 97, 98, 88), (86, 87, 90, 89), (87, 88, 91, 90), (88, 98, 99, 91), (82, 92, 95, 94), (92, 93, 96, 95), (93, 105, 106, 96), (94, 95, 98, 97), (95, 96, 99, 98), (96, 106, 107, 99), (83, 100, 103, 102), (100, 101, 104, 103), (101, 89, 90, 104), (102, 103, 106, 105), (103, 104, 107, 106), (104, 90, 91, 107), (91, 99, 107), (108, 111, 114, 113), (111, 112, 115, 114), (112, 124, 125, 115), (113, 114, 117, 116), (114, 115, 118, 117), (115, 125, 126, 118), (109, 119, 122, 121), (119, 120, 123, 122), (120, 132, 133, 123), (121, 122, 125, 124), (122, 123, 126, 125), (123, 133, 134, 126), (110, 127, 130, 129), (127, 128, 131, 130), (128, 116, 117, 131), (129, 130, 133, 132), (130, 131, 134, 133), (131, 117, 118, 134), (118, 126, 134), (135, 138, 141, 140), (138, 139, 142, 141), (139, 151, 152, 142), (140, 141, 144, 143), (141, 142, 145, 144), (142, 152, 153, 145), (136, 146, 149, 148), (146, 147, 150, 149), (147, 159, 160, 150), (148, 149, 152, 151), (149, 150, 153, 152), (150, 160, 161, 153), (137, 154, 157, 156), (154, 155, 158, 157), (155, 143, 144, 158), (156, 157, 160, 159), (157, 158, 161, 160), (158, 144, 145, 161), (145, 153, 161), (162, 165, 168, 167), (165, 166, 169, 168), (166, 178, 179, 169), (167, 168, 171, 170), (168, 169, 172, 171), (169, 179, 180, 172), (163, 173, 176, 175), (173, 174, 177, 176), (174, 186, 187, 177), (175, 176, 179, 178), (176, 177, 180, 179), (177, 187, 188, 180), (164, 181, 184, 183), (181, 182, 185, 184), (182, 170, 171, 185), (183, 184, 187, 186), (184, 185, 188, 187), (185, 171, 172, 188), (172, 180, 188), (189, 192, 195, 194), (192, 193, 196, 195), (193, 205, 206, 196), (194, 195, 198, 197), (195, 196, 199, 198), (196, 206, 207, 199), (190, 200, 203, 202), (200, 201, 204, 203), (201, 213, 214, 204), (202, 203, 206, 205), (203, 204, 207, 206), (204, 214, 215, 207), (191, 208, 211, 210), (208, 209, 212, 211), (209, 197, 198, 212), (210, 211, 214, 213), (211, 212, 215, 214), (212, 198, 199, 215), (199, 207, 215), (54, 0, 5, 57), (57, 5, 8, 58), (58, 8, 20, 70), (70, 20, 19, 67), (67, 19, 2, 55), (1, 27, 32, 11), (11, 32, 35, 12), (12, 35, 47, 24), (24, 47, 46, 21), (21, 46, 29, 2), (28, 81, 86, 38), (38, 86, 89, 39), (39, 89, 101, 51), (51, 101, 100, 48), (48, 100, 83, 29), (82, 56, 75, 92), (92, 75, 78, 93), (93, 78, 66, 105), (105, 66, 65, 102), (102, 65, 55, 83), (162, 54, 59, 165), (165, 59, 62, 166), (166, 62, 74, 178), (178, 74, 73, 175), (175, 73, 56, 163), (81, 189, 194, 84), (84, 194, 197, 85), (85, 197, 209, 97), (97, 209, 208, 94), (94, 208, 191, 82), (190, 164, 183, 200), (200, 183, 186, 201), (201, 186, 174, 213), (213, 174, 173, 210), (210, 173, 163, 191), (108, 162, 167, 111), (111, 167, 170, 112), (112, 170, 182, 124), (124, 182, 181, 121), (121, 181, 164, 109), (189, 135, 140, 192), (192, 140, 143, 193), (193, 143, 155, 205), (205, 155, 154, 202), (202, 154, 137, 190), (136, 110, 129, 146), (146, 129, 132, 147), (147, 132, 120, 159), (159, 120, 119, 156), (156, 119, 109, 137), (0, 108, 113, 3), (3, 113, 116, 4), (4, 116, 128, 16), (16, 128, 127, 13), (13, 127, 110, 1), (135, 28, 40, 138), (138, 40, 43, 139), (139, 43, 31, 151), (151, 31, 30, 148), (148, 30, 27, 136), (54, 162, 108, 0)])
_uv = me_cube_001.uv_layers.new(name='UVMap')
_uv.uv.foreach_set('vector', [0.3851, 0.6167, 0.385, 0.8792, 0.1224, 0.8792, 0.1225, 0.6166, 0.4505, 0.5678, 0.4504, 0.9282, 0.4069, 0.8839, 0.4069, 0.6119, 0.4338, 0.9446, 0.07345, 0.9446, 0.1177, 0.9011, 0.3898, 0.9011, 0.1006, 0.612, 0.1005, 0.884, 0.05697, 0.928, 0.05709, 0.5677, 1.0, 1.458e-08, 1.0, 0.5, 0.5, 0.5, 0.5, 0.0, 0.1177, 0.5948, 0.1197, 0.5995, 0.1155, 0.6018, 0.1133, 0.5975, 0.1197, 0.5995, 0.121, 0.6039, 0.1171, 0.6054, 0.1155, 0.6018, 0.121, 0.6039, 0.1219, 0.6082, 0.1178, 0.6086, 0.1171, 0.6054, 0.1133, 0.5975, 0.1155, 0.6018, 0.1123, 0.604, 0.1096, 0.6005, 0.1155, 0.6018, 0.1171, 0.6054, 0.1141, 0.6066, 0.1123, 0.604, 0.1171, 0.6054, 0.1178, 0.6086, 0.1147, 0.6089, 0.1141, 0.6066, 0.1225, 0.6166, 0.1183, 0.6165, 0.1181, 0.6123, 0.1223, 0.6124, 0.1183, 0.6165, 0.1141, 0.6161, 0.1144, 0.612, 0.1181, 0.6123, 0.1141, 0.6161, 0.1098, 0.6153, 0.1112, 0.6113, 0.1144, 0.612, 0.1223, 0.6124, 0.1181, 0.6123, 0.1178, 0.6086, 0.1219, 0.6082, 0.1181, 0.6123, 0.1144, 0.612, 0.1147, 0.6089, 0.1178, 0.6086, 0.1144, 0.612, 0.1112, 0.6113, 0.1124, 0.6083, 0.1147, 0.6089, 0.1006, 0.612, 0.1033, 0.6076, 0.1075, 0.6098, 0.1053, 0.614, 0.1033, 0.6076, 0.1063, 0.6039, 0.1098, 0.6065, 0.1075, 0.6098, 0.1063, 0.6039, 0.1096, 0.6005, 0.1123, 0.604, 0.1098, 0.6065, 0.1053, 0.614, 0.1075, 0.6098, 0.1112, 0.6113, 0.1098, 0.6153, 0.1075, 0.6098, 0.1098, 0.6065, 0.1124, 0.6083, 0.1112, 0.6113, 0.1098, 0.6065, 0.1123, 0.604, 0.1141, 0.6066, 0.1124, 0.6083, 0.1141, 0.6066, 0.1147, 0.6089, 0.1124, 0.6083, 0.1224, 0.8792, 0.1223, 0.8834, 0.1181, 0.8836, 0.1181, 0.8794, 0.1223, 0.8834, 0.1218, 0.8876, 0.1178, 0.8872, 0.1181, 0.8836, 0.1218, 0.8876, 0.121, 0.8919, 0.117, 0.8905, 0.1178, 0.8872, 0.1181, 0.8794, 0.1181, 0.8836, 0.1144, 0.8839, 0.1139, 0.8798, 0.1181, 0.8836, 0.1178, 0.8872, 0.1147, 0.887, 0.1144, 0.8839, 0.1178, 0.8872, 0.117, 0.8905, 0.1141, 0.8893, 0.1147, 0.887, 0.1177, 0.9011, 0.1134, 0.8984, 0.1155, 0.8941, 0.1197, 0.8964, 0.1134, 0.8984, 0.1096, 0.8954, 0.1122, 0.8919, 0.1155, 0.8941, 0.1096, 0.8954, 0.1063, 0.8921, 0.1098, 0.8894, 0.1122, 0.8919, 0.1197, 0.8964, 0.1155, 0.8941, 0.117, 0.8905, 0.121, 0.8919, 0.1155, 0.8941, 0.1122, 0.8919, 0.1141, 0.8893, 0.117, 0.8905, 0.1122, 0.8919, 0.1098, 0.8894, 0.1124, 0.8876, 0.1141, 0.8893, 0.1005, 0.884, 0.1052, 0.882, 0.1075, 0.8861, 0.1033, 0.8884, 0.1052, 0.882, 0.1097, 0.8807, 0.1111, 0.8846, 0.1075, 0.8861, 0.1097, 0.8807, 0.1139, 0.8798, 0.1144, 0.8839, 0.1111, 0.8846, 0.1033, 0.8884, 0.1075, 0.8861, 0.1098, 0.8894, 0.1063, 0.8921, 0.1075, 0.8861, 0.1111, 0.8846, 0.1124, 0.8876, 0.1098, 0.8894, 0.1111, 0.8846, 0.1144, 0.8839, 0.1147, 0.887, 0.1124, 0.8876, 0.1147, 0.887, 0.1141, 0.8893, 0.1124, 0.8876, 0.07365, 0.5512, 0.06973, 0.5538, 0.06602, 0.5495, 0.07121, 0.5459, 0.06973, 0.5538, 0.06606, 0.5569, 0.06227, 0.5532, 0.06602, 0.5495, 0.06606, 0.5569, 0.06262, 0.5602, 0.05899, 0.5564, 0.06227, 0.5532, 0.07121, 0.5459, 0.06602, 0.5495, 0.06157, 0.5454, 0.06708, 0.5396, 0.06602, 0.5495, 0.06227, 0.5532, 0.05859, 0.5499, 0.06157, 0.5454, 0.06227, 0.5532, 0.05899, 0.5564, 0.05576, 0.5528, 0.05859, 0.5499, 0.05709, 0.5677, 0.0519, 0.5654, 0.0553, 0.5602, 0.05958, 0.5638, 0.0519, 0.5654, 0.04565, 0.5614, 0.05126, 0.5558, 0.0553, 0.5602, 0.04565, 0.5614, 0.03834, 0.5544, 0.04802, 0.5498, 0.05126, 0.5558, 0.05958, 0.5638, 0.0553, 0.5602, 0.05899, 0.5564, 0.06262, 0.5602, 0.0553, 0.5602, 0.05126, 0.5558, 0.05576, 0.5528, 0.05899, 0.5564, 0.05126, 0.5558, 0.04802, 0.5498, 0.05442, 0.5485, 0.05576, 0.5528, 0.02224, 0.5165, 0.04833, 0.5246, 0.04599, 0.54, 0.03041, 0.5424, 0.04833, 0.5246, 0.0603, 0.5325, 0.05577, 0.542, 0.04599, 0.54, 0.0603, 0.5325, 0.06708, 0.5396, 0.06157, 0.5454, 0.05577, 0.542, 0.03041, 0.5424, 0.04599, 0.54, 0.04802, 0.5498, 0.03834, 0.5544, 0.04599, 0.54, 0.05577, 0.542, 0.05442, 0.5485, 0.04802, 0.5498, 0.05577, 0.542, 0.06157, 0.5454, 0.05859, 0.5499, 0.05442, 0.5485, 0.05859, 0.5499, 0.05576, 0.5528, 0.05442, 0.5485, 0.07345, 0.9446, 0.07111, 0.9498, 0.06595, 0.9464, 0.0696, 0.9421, 0.07111, 0.9498, 0.06718, 0.9561, 0.06159, 0.9504, 0.06595, 0.9464, 0.06718, 0.9561, 0.06016, 0.9634, 0.0556, 0.9537, 0.06159, 0.9504, 0.0696, 0.9421, 0.06595, 0.9464, 0.06219, 0.9427, 0.06599, 0.9391, 0.06595, 0.9464, 0.06159, 0.9504, 0.05851, 0.9459, 0.06219, 0.9427, 0.06159, 0.9504, 0.0556, 0.9537, 0.05425, 0.9473, 0.05851, 0.9459, 0.02224, 0.9795, 0.03033, 0.9534, 0.04574, 0.9557, 0.04818, 0.9713, 0.03033, 0.9534, 0.03829, 0.9414, 0.04778, 0.9459, 0.04574, 0.9557, 0.03829, 0.9414, 0.04539, 0.9346, 0.0512, 0.9401, 0.04778, 0.9459, 0.04818, 0.9713, 0.04574, 0.9557, 0.0556, 0.9537, 0.06016, 0.9634, 0.04574, 0.9557, 0.04778, 0.9459, 0.05425, 0.9473, 0.0556, 0.9537, 0.04778, 0.9459, 0.0512, 0.9401, 0.05569, 0.9431, 0.05425, 0.9473, 0.05697, 0.928, 0.05953, 0.932, 0.05525, 0.9357, 0.05169, 0.9305, 0.05953, 0.932, 0.06261, 0.9356, 0.05894, 0.9394, 0.05525, 0.9357, 0.06261, 0.9356, 0.06599, 0.9391, 0.06219, 0.9427, 0.05894, 0.9394, 0.05169, 0.9305, 0.05525, 0.9357, 0.0512, 0.9401, 0.04539, 0.9346, 0.05525, 0.9357, 0.05894, 0.9394, 0.05569, 0.9431, 0.0512, 0.9401, 0.05894, 0.9394, 0.06219, 0.9427, 0.05851, 0.9459, 0.05569, 0.9431, 0.05851, 0.9459, 0.05425, 0.9473, 0.05569, 0.9431, 0.3897, 0.5948, 0.3941, 0.5975, 0.3919, 0.6017, 0.3877, 0.5995, 0.3941, 0.5975, 0.3978, 0.6005, 0.3952, 0.6039, 0.3919, 0.6017, 0.3978, 0.6005, 0.4011, 0.6037, 0.3977, 0.6064, 0.3952, 0.6039, 0.3877, 0.5995, 0.3919, 0.6017, 0.3904, 0.6054, 0.3864, 0.604, 0.3919, 0.6017, 0.3952, 0.6039, 0.3934, 0.6066, 0.3904, 0.6054, 0.3952, 0.6039, 0.3977, 0.6064, 0.3951, 0.6083, 0.3934, 0.6066, 0.4069, 0.6119, 0.4022, 0.6139, 0.3999, 0.6097, 0.4042, 0.6075, 0.4022, 0.6139, 0.3978, 0.6152, 0.3963, 0.6112, 0.3999, 0.6097, 0.3978, 0.6152, 0.3935, 0.616, 0.3931, 0.612, 0.3963, 0.6112, 0.4042, 0.6075, 0.3999, 0.6097, 0.3977, 0.6064, 0.4011, 0.6037, 0.3999, 0.6097, 0.3963, 0.6112, 0.3951, 0.6083, 0.3977, 0.6064, 0.3963, 0.6112, 0.3931, 0.612, 0.3927, 0.6089, 0.3951, 0.6083, 0.3851, 0.6167, 0.3852, 0.6124, 0.3894, 0.6123, 0.3893, 0.6165, 0.3852, 0.6124, 0.3856, 0.6082, 0.3896, 0.6086, 0.3894, 0.6123, 0.3856, 0.6082, 0.3864, 0.604, 0.3904, 0.6054, 0.3896, 0.6086, 0.3893, 0.6165, 0.3894, 0.6123, 0.3931, 0.612, 0.3935, 0.616, 0.3894, 0.6123, 0.3896, 0.6086, 0.3927, 0.6089, 0.3931, 0.612, 0.3896, 0.6086, 0.3904, 0.6054, 0.3934, 0.6066, 0.3927, 0.6089, 0.3934, 0.6066, 0.3951, 0.6083, 0.3927, 0.6089, 0.3898, 0.9011, 0.3877, 0.8964, 0.3919, 0.8941, 0.3941, 0.8983, 0.3877, 0.8964, 0.3864, 0.8919, 0.3904, 0.8905, 0.3919, 0.8941, 0.3864, 0.8919, 0.3856, 0.8877, 0.3896, 0.8872, 0.3904, 0.8905, 0.3941, 0.8983, 0.3919, 0.8941, 0.3952, 0.8918, 0.3979, 0.8953, 0.3919, 0.8941, 0.3904, 0.8905, 0.3933, 0.8893, 0.3952, 0.8918, 0.3904, 0.8905, 0.3896, 0.8872, 0.3927, 0.8869, 0.3933, 0.8893, 0.385, 0.8792, 0.3892, 0.8794, 0.3893, 0.8836, 0.3851, 0.8835, 0.3892, 0.8794, 0.3934, 0.8798, 0.393, 0.8838, 0.3893, 0.8836, 0.3934, 0.8798, 0.3977, 0.8806, 0.3963, 0.8846, 0.393, 0.8838, 0.3851, 0.8835, 0.3893, 0.8836, 0.3896, 0.8872, 0.3856, 0.8877, 0.3893, 0.8836, 0.393, 0.8838, 0.3927, 0.8869, 0.3896, 0.8872, 0.393, 0.8838, 0.3963, 0.8846, 0.3951, 0.8875, 0.3927, 0.8869, 0.4069, 0.8839, 0.4041, 0.8882, 0.3999, 0.8861, 0.4021, 0.8819, 0.4041, 0.8882, 0.4012, 0.892, 0.3977, 0.8894, 0.3999, 0.8861, 0.4012, 0.892, 0.3979, 0.8953, 0.3952, 0.8918, 0.3977, 0.8894, 0.4021, 0.8819, 0.3999, 0.8861, 0.3963, 0.8846, 0.3977, 0.8806, 0.3999, 0.8861, 0.3977, 0.8894, 0.3951, 0.8875, 0.3963, 0.8846, 0.3977, 0.8894, 0.3952, 0.8918, 0.3933, 0.8893, 0.3951, 0.8875, 0.3933, 0.8893, 0.3927, 0.8869, 0.3951, 0.8875, 0.434, 0.5513, 0.4363, 0.5461, 0.4415, 0.5495, 0.4378, 0.5537, 0.4363, 0.5461, 0.4403, 0.5398, 0.4459, 0.5454, 0.4415, 0.5495, 0.4403, 0.5398, 0.4473, 0.5325, 0.4518, 0.5422, 0.4459, 0.5454, 0.4378, 0.5537, 0.4415, 0.5495, 0.4453, 0.5532, 0.4415, 0.5568, 0.4415, 0.5495, 0.4459, 0.5454, 0.4489, 0.5499, 0.4453, 0.5532, 0.4459, 0.5454, 0.4518, 0.5422, 0.4532, 0.5486, 0.4489, 0.5499, 0.4852, 0.5164, 0.4771, 0.5425, 0.4617, 0.5402, 0.4593, 0.5246, 0.4771, 0.5425, 0.4692, 0.5545, 0.4597, 0.5499, 0.4617, 0.5402, 0.4692, 0.5545, 0.4621, 0.5612, 0.4562, 0.5557, 0.4597, 0.5499, 0.4593, 0.5246, 0.4617, 0.5402, 0.4518, 0.5422, 0.4473, 0.5325, 0.4617, 0.5402, 0.4597, 0.5499, 0.4532, 0.5486, 0.4518, 0.5422, 0.4597, 0.5499, 0.4562, 0.5557, 0.4518, 0.5528, 0.4532, 0.5486, 0.4505, 0.5678, 0.4479, 0.5639, 0.4522, 0.5602, 0.4558, 0.5654, 0.4479, 0.5639, 0.4448, 0.5602, 0.4485, 0.5564, 0.4522, 0.5602, 0.4448, 0.5602, 0.4415, 0.5568, 0.4453, 0.5532, 0.4485, 0.5564, 0.4558, 0.5654, 0.4522, 0.5602, 0.4562, 0.5557, 0.4621, 0.5612, 0.4522, 0.5602, 0.4485, 0.5564, 0.4518, 0.5528, 0.4562, 0.5557, 0.4485, 0.5564, 0.4453, 0.5532, 0.4489, 0.5499, 0.4518, 0.5528, 0.4489, 0.5499, 0.4532, 0.5486, 0.4518, 0.5528, 0.4338, 0.9446, 0.4377, 0.9421, 0.4414, 0.9464, 0.4362, 0.9499, 0.4377, 0.9421, 0.4414, 0.939, 0.4452, 0.9427, 0.4414, 0.9464, 0.4414, 0.939, 0.4448, 0.9356, 0.4485, 0.9394, 0.4452, 0.9427, 0.4362, 0.9499, 0.4414, 0.9464, 0.4459, 0.9504, 0.4404, 0.9562, 0.4414, 0.9464, 0.4452, 0.9427, 0.4489, 0.9459, 0.4459, 0.9504, 0.4452, 0.9427, 0.4485, 0.9394, 0.4517, 0.9431, 0.4489, 0.9459, 0.4504, 0.9282, 0.4556, 0.9305, 0.4522, 0.9357, 0.4479, 0.932, 0.4556, 0.9305, 0.4618, 0.9344, 0.4562, 0.94, 0.4522, 0.9357, 0.4618, 0.9344, 0.4691, 0.9415, 0.4594, 0.946, 0.4562, 0.94, 0.4479, 0.932, 0.4522, 0.9357, 0.4485, 0.9394, 0.4448, 0.9356, 0.4522, 0.9357, 0.4562, 0.94, 0.4517, 0.9431, 0.4485, 0.9394, 0.4562, 0.94, 0.4594, 0.946, 0.453, 0.9474, 0.4517, 0.9431, 0.4852, 0.9794, 0.4591, 0.9713, 0.4615, 0.9559, 0.477, 0.9534, 0.4591, 0.9713, 0.4472, 0.9633, 0.4517, 0.9538, 0.4615, 0.9559, 0.4472, 0.9633, 0.4404, 0.9562, 0.4459, 0.9504, 0.4517, 0.9538, 0.477, 0.9534, 0.4615, 0.9559, 0.4594, 0.946, 0.4691, 0.9415, 0.4615, 0.9559, 0.4517, 0.9538, 0.453, 0.9474, 0.4594, 0.946, 0.4517, 0.9538, 0.4459, 0.9504, 0.4489, 0.9459, 0.453, 0.9474, 0.4489, 0.9459, 0.4517, 0.9431, 0.453, 0.9474, 0.07365, 0.5512, 0.1177, 0.5948, 0.1133, 0.5975, 0.06973, 0.5538, 0.06973, 0.5538, 0.1133, 0.5975, 0.1096, 0.6005, 0.06606, 0.5569, 0.06606, 0.5569, 0.1096, 0.6005, 0.1063, 0.6039, 0.06262, 0.5602, 0.06262, 0.5602, 0.1063, 0.6039, 0.1033, 0.6076, 0.05958, 0.5638, 0.05958, 0.5638, 0.1033, 0.6076, 0.1006, 0.612, 0.05709, 0.5677, 0.1225, 0.6166, 0.1224, 0.8792, 0.1181, 0.8794, 0.1183, 0.6165, 0.1183, 0.6165, 0.1181, 0.8794, 0.1139, 0.8798, 0.1141, 0.6161, 0.1141, 0.6161, 0.1139, 0.8798, 0.1097, 0.8807, 0.1098, 0.6153, 0.1098, 0.6153, 0.1097, 0.8807, 0.1052, 0.882, 0.1053, 0.614, 0.1053, 0.614, 0.1052, 0.882, 0.1005, 0.884, 0.1006, 0.612, 0.1177, 0.9011, 0.07345, 0.9446, 0.0696, 0.9421, 0.1134, 0.8984, 0.1134, 0.8984, 0.0696, 0.9421, 0.06599, 0.9391, 0.1096, 0.8954, 0.1096, 0.8954, 0.06599, 0.9391, 0.06261, 0.9356, 0.1063, 0.8921, 0.1063, 0.8921, 0.06261, 0.9356, 0.05953, 0.932, 0.1033, 0.8884, 0.1033, 0.8884, 0.05953, 0.932, 0.05697, 0.928, 0.1005, 0.884, 0.02224, 0.9795, 0.02224, 0.5165, 0.03041, 0.5424, 0.03033, 0.9534, 0.03033, 0.9534, 0.03041, 0.5424, 0.03834, 0.5544, 0.03829, 0.9414, 0.03829, 0.9414, 0.03834, 0.5544, 0.04565, 0.5614, 0.04539, 0.9346, 0.04539, 0.9346, 0.04565, 0.5614, 0.0519, 0.5654, 0.05169, 0.9305, 0.05169, 0.9305, 0.0519, 0.5654, 0.05709, 0.5677, 0.05697, 0.928, 0.434, 0.5513, 0.07365, 0.5512, 0.07121, 0.5459, 0.4363, 0.5461, 0.4363, 0.5461, 0.07121, 0.5459, 0.06708, 0.5396, 0.4403, 0.5398, 0.4403, 0.5398, 0.06708, 0.5396, 0.0603, 0.5325, 0.4473, 0.5325, 0.4473, 0.5325, 0.0603, 0.5325, 0.04833, 0.5246, 0.4593, 0.5246, 0.4593, 0.5246, 0.04833, 0.5246, 0.02224, 0.5165, 0.4852, 0.5164, 0.07345, 0.9446, 0.4338, 0.9446, 0.4362, 0.9499, 0.07111, 0.9498, 0.07111, 0.9498, 0.4362, 0.9499, 0.4404, 0.9562, 0.06718, 0.9561, 0.06718, 0.9561, 0.4404, 0.9562, 0.4472, 0.9633, 0.06016, 0.9634, 0.06016, 0.9634, 0.4472, 0.9633, 0.4591, 0.9713, 0.04818, 0.9713, 0.04818, 0.9713, 0.4591, 0.9713, 0.4852, 0.9794, 0.02224, 0.9795, 0.4504, 0.9282, 0.4505, 0.5678, 0.4558, 0.5654, 0.4556, 0.9305, 0.4556, 0.9305, 0.4558, 0.5654, 0.4621, 0.5612, 0.4618, 0.9344, 0.4618, 0.9344, 0.4621, 0.5612, 0.4692, 0.5545, 0.4691, 0.9415, 0.4691, 0.9415, 0.4692, 0.5545, 0.4771, 0.5425, 0.477, 0.9534, 0.477, 0.9534, 0.4771, 0.5425, 0.4852, 0.5164, 0.4852, 0.9794, 0.3897, 0.5948, 0.434, 0.5513, 0.4378, 0.5537, 0.3941, 0.5975, 0.3941, 0.5975, 0.4378, 0.5537, 0.4415, 0.5568, 0.3978, 0.6005, 0.3978, 0.6005, 0.4415, 0.5568, 0.4448, 0.5602, 0.4011, 0.6037, 0.4011, 0.6037, 0.4448, 0.5602, 0.4479, 0.5639, 0.4042, 0.6075, 0.4042, 0.6075, 0.4479, 0.5639, 0.4505, 0.5678, 0.4069, 0.6119, 0.4338, 0.9446, 0.3898, 0.9011, 0.3941, 0.8983, 0.4377, 0.9421, 0.4377, 0.9421, 0.3941, 0.8983, 0.3979, 0.8953, 0.4414, 0.939, 0.4414, 0.939, 0.3979, 0.8953, 0.4012, 0.892, 0.4448, 0.9356, 0.4448, 0.9356, 0.4012, 0.892, 0.4041, 0.8882, 0.4479, 0.932, 0.4479, 0.932, 0.4041, 0.8882, 0.4069, 0.8839, 0.4504, 0.9282, 0.385, 0.8792, 0.3851, 0.6167, 0.3893, 0.6165, 0.3892, 0.8794, 0.3892, 0.8794, 0.3893, 0.6165, 0.3935, 0.616, 0.3934, 0.8798, 0.3934, 0.8798, 0.3935, 0.616, 0.3978, 0.6152, 0.3977, 0.8806, 0.3977, 0.8806, 0.3978, 0.6152, 0.4022, 0.6139, 0.4021, 0.8819, 0.4021, 0.8819, 0.4022, 0.6139, 0.4069, 0.6119, 0.4069, 0.8839, 0.1177, 0.5948, 0.3897, 0.5948, 0.3877, 0.5995, 0.1197, 0.5995, 0.1197, 0.5995, 0.3877, 0.5995, 0.3864, 0.604, 0.121, 0.6039, 0.121, 0.6039, 0.3864, 0.604, 0.3856, 0.6082, 0.1219, 0.6082, 0.1219, 0.6082, 0.3856, 0.6082, 0.3852, 0.6124, 0.1223, 0.6124, 0.1223, 0.6124, 0.3852, 0.6124, 0.3851, 0.6167, 0.1225, 0.6166, 0.3898, 0.9011, 0.1177, 0.9011, 0.1197, 0.8964, 0.3877, 0.8964, 0.3877, 0.8964, 0.1197, 0.8964, 0.121, 0.8919, 0.3864, 0.8919, 0.3864, 0.8919, 0.121, 0.8919, 0.1218, 0.8876, 0.3856, 0.8877, 0.3856, 0.8877, 0.1218, 0.8876, 0.1223, 0.8834, 0.3851, 0.8835, 0.3851, 0.8835, 0.1223, 0.8834, 0.1224, 0.8792, 0.385, 0.8792, 0.07365, 0.5512, 0.434, 0.5513, 0.3897, 0.5948, 0.1177, 0.5948])
me_cube_001.use_remesh_fix_poles = True
me_cube_001.use_remesh_preserve_attributes = False
me_cube_001.update()

# ---- objects
ob_cube = bpy.data.objects.new('Cube', me_cube)
ob_light = bpy.data.objects.new('Light', light_light)
ob_camera = bpy.data.objects.new('Camera', cam_camera)
ob_cube_001 = bpy.data.objects.new('Cube.001', me_cube_001)

# ---- transforms, parenting, visibility, modifiers, constraints
ob_cube.location = (0.0, 0.0, 0.0)
ob_cube.lock_rotations_4d = False
ob_cube.empty_display_type = 'ARROWS'
ob_cube.hide_render = True
ob_cube.lineart.crease_threshold = 0.0
ob_light.location = (4.076, 1.005, 5.904)
ob_light.rotation_euler = (0.6503, 0.05522, 1.866)
ob_light.lock_rotations_4d = False
ob_light.empty_display_type = 'ARROWS'
ob_light.color = (0.0, 0.0, 0.0, 0.0)
ob_light.lineart.crease_threshold = 0.0
ob_camera.location = (7.359, -6.926, 4.958)
ob_camera.rotation_euler = (1.109, 0.0, 0.8149)
ob_camera.lock_rotations_4d = False
ob_camera.empty_display_type = 'ARROWS'
ob_camera.color = (0.0, 0.0, 0.0, 0.0)
ob_camera.display_type = 'WIRE'
ob_camera.lineart.crease_threshold = 0.0
ob_cube_001.location = (0.0, 0.0, 0.0)

# ---- collection membership
col_collection.objects.link(ob_cube)
col_collection.objects.link(ob_light)
col_collection.objects.link(ob_camera)
col_collection.objects.link(ob_cube_001)

# ---- scene / render settings (as saved in the file)
scene.camera = ob_camera
scene.frame_start = 1; scene.frame_end = 250; scene.frame_set(1)
scene.render.engine = 'BLENDER_EEVEE_NEXT'
scene.cycles.sampling_pattern = 'TABULATED_SOBOL'
scene.cycles.use_light_tree = False
scene.view_settings.view_transform = 'Standard'
bpy.context.view_layer.update()
